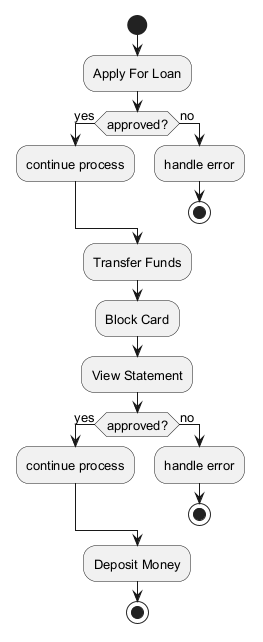

The diagram above was rendered by PlantUML. Its source (embedded in the PNG):
@startuml
skinparam backgroundColor #FFFFFF
skinparam classBackgroundColor #E8F4FA
skinparam classBorderColor #2C7DA0
skinparam defaultFontSize 13
start
:Apply For Loan;
if (approved?) then (yes)
:continue process;
else (no)
:handle error;
stop
endif
:Transfer Funds;
:Block Card;
:View Statement;
if (approved?) then (yes)
:continue process;
else (no)
:handle error;
stop
endif
:Deposit Money;
stop
@enduml